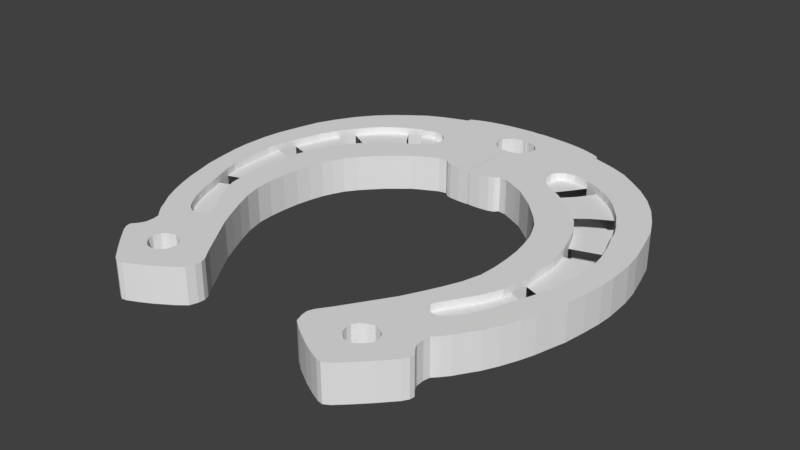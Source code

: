 # Source: Horseshoe_Brian.blend  (saved by Blender 2.79.0; exported with 4.5.12 LTS)
import bpy
from mathutils import Matrix  # noqa: F401  (used for matrix-valued properties, if any)

bpy.ops.wm.read_factory_settings(use_empty=True)
scene = bpy.context.scene
scene.name = 'Scene'

# ---- collections
col_collection_1 = bpy.data.collections.new('Collection 1'); scene.collection.children.link(col_collection_1)

# ---- world
world_world = bpy.data.worlds.new('World'); scene.world = world_world
world_world.color = (0.05088, 0.05088, 0.05088)
world_world.use_sun_shadow = False
world_world.sun_shadow_jitter_overblur = 0.0
world_world.cycles.sampling_method = 'MANUAL'

# ---- meshes
me_plane = bpy.data.meshes.new('Plane')
me_plane.from_pydata([(0.3678, -0.6874, 0.2131), (0.3853, -0.6778, 0.2131), (0.4205, -0.6447, 0.2131), (0.4569, -0.6083, 0.2131), (0.4997, -0.5623, 0.2131), (0.5114, -0.5442, 0.2131), (0.5136, -0.5292, 0.2131), (0.4986, -0.5099, 0.2131), (0.49, -0.4928, 0.2131), (0.489, -0.4672, 0.2131), (0.4932, -0.4469, 0.2131), (0.5114, -0.4276, 0.2131), (0.5285, -0.4073, 0.2131), (0.5435, -0.3838, 0.2131), (0.5691, -0.3464, 0.2131), (0.5927, -0.3015, 0.2131), (0.6151, -0.2502, 0.2131), (0.6312, -0.2063, 0.2131), (0.6461, -0.1539, 0.2131), (0.659, -0.1101, 0.2131), (0.6707, -0.04382, 0.2131), (0.6793, 0.01818, 0.2131), (0.6825, 0.07057, 0.2131), (0.6793, 0.154, 0.2131), (0.6707, 0.2128, 0.2131), (0.6525, 0.2844, 0.2131), (0.6333, 0.3539, 0.2131), (0.6044, 0.4148, 0.2131), (0.5691, 0.4747, 0.2131), (0.5275, 0.5281, 0.2131), (0.4804, 0.5741, 0.2131), (0.4334, 0.6105, 0.2131), (0.3853, 0.6447, 0.2131), (0.3329, 0.6693, 0.2131), (0.2923, 0.6842, 0.2131), (0.2506, 0.6981, 0.2131), (0.2495, 0.711, 0.2131), (0.2238, 0.7227, 0.2131), (0.1843, 0.7355, 0.2131), (0.1436, 0.7441, 0.2131), (0.1052, 0.7494, 0.2131), (0.0656, 0.7527, 0.2131), (0.02391, 0.7559, 0.2131), (0.01158, 0.3667, 0.2131), (0.04026, 0.3667, 0.2131), (0.0732, 0.3699, 0.2131), (0.08914, 0.3752, 0.2131), (0.103, 0.3879, 0.2131), (0.1285, 0.3837, 0.2131), (0.1497, 0.373, 0.2131), (0.1795, 0.3582, 0.2131), (0.2071, 0.3433, 0.2131), (0.2379, 0.3178, 0.2131), (0.273, 0.2891, 0.2131), (0.2995, 0.2615, 0.2131), (0.3335, 0.2243, 0.2131), (0.3601, 0.1882, 0.2131), (0.376, 0.1552, 0.2131), (0.3898, 0.1212, 0.2131), (0.4015, 0.07553, 0.2131), (0.41, 0.02772, 0.2131), (0.4143, -0.0254, 0.2131), (0.4153, -0.08172, 0.2131), (0.4111, -0.1359, 0.2131), (0.3951, -0.1922, 0.2131), (0.3728, -0.2443, 0.2131), (0.3463, -0.2985, 0.2131), (0.3186, -0.3516, 0.2131), (0.2931, -0.3909, 0.2131), (0.257, -0.4462, 0.2131), (0.2273, -0.4919, 0.2131), (0.1996, -0.5301, 0.2131), (0.1922, -0.5492, 0.2131), (0.1943, -0.5694, 0.2131), (0.2028, -0.5949, 0.2131), (0.2326, -0.6183, 0.2131), (0.2846, -0.6512, 0.2131), (0.3208, -0.6704, 0.2131), (0.3516, -0.6842, 0.2131), (0.1115, 0.3943, 0.2131), (0.1168, 0.4028, 0.2131), (0.1072, 0.4209, 0.2131), (0.09552, 0.4453, 0.2131), (0.09445, 0.4687, 0.2131), (0.103, 0.4931, 0.2131), (0.1157, 0.525, 0.2131), (0.1391, 0.5547, 0.2131), (0.1593, 0.5813, 0.2131), (0.1848, 0.6036, 0.2131), (0.2124, 0.6142, 0.2131), (0.2411, 0.6227, 0.2131), (0.2528, 0.6334, 0.2131), (0.256, 0.6599, 0.2131), (0.343, -0.5829, 0.2131), (0.3722, -0.5824, 0.2131), (0.3871, -0.5718, 0.2131), (0.4051, -0.5537, 0.2131), (0.4083, -0.5356, 0.2131), (0.4009, -0.5112, 0.2131), (0.3849, -0.4995, 0.2131), (0.3626, -0.4921, 0.2131), (0.3414, -0.4985, 0.2131), (0.3254, -0.508, 0.2131), (0.3138, -0.525, 0.2131), (0.3138, -0.541, 0.2131), (0.3201, -0.5622, 0.2131), (0.01146, 0.6724, 0.2131), (0.04334, 0.6624, 0.2131), (0.06565, 0.639, 0.2131), (0.06672, 0.6209, 0.2131), (0.06034, 0.5912, 0.2131), (0.04334, 0.5763, 0.2131), (0.01571, 0.5678, 0.2131), (0.2181, 0.5242, 0.2131), (0.2415, 0.5423, 0.2131), (0.2713, 0.5455, 0.2131), (0.3217, 0.535, 0.2131), (0.3648, 0.5157, 0.2131), (0.403, 0.4924, 0.2131), (0.4349, 0.4679, 0.2131), (0.4636, 0.4392, 0.2131), (0.497, 0.3973, 0.2132), (0.5124, 0.3765, 0.2131), (0.5273, 0.3489, 0.2131), (0.5411, 0.3266, 0.2131), (0.5592, 0.2852, 0.2131), (0.5666, 0.2565, 0.2131), (0.5858, 0.2012, 0.2131), (0.6012, 0.1416, 0.2131), (0.607, 0.09709, 0.2131), (0.6049, 0.04715, 0.2131), (0.6017, -0.01978, 0.2131), (0.5974, -0.05804, 0.2131), (0.5847, -0.09947, 0.2131), (0.5666, -0.1505, 0.2131), (0.5496, -0.1919, 0.2131), (0.5369, -0.2302, 0.2131), (0.5178, -0.2748, 0.2131), (0.5018, -0.3024, 0.2131), (0.488, -0.3247, 0.2131), (0.4699, -0.347, 0.2131), (0.4487, -0.3619, 0.2131), (0.4328, -0.3619, 0.2131), (0.4136, -0.3566, 0.2131), (0.403, -0.3502, 0.2131), (0.4019, -0.33, 0.2131), (0.4168, -0.3035, 0.2131), (0.4381, -0.2695, 0.2131), (0.4551, -0.244, 0.2131), (0.4721, -0.2153, 0.2131), (0.4986, -0.1579, 0.2131), (0.5029, -0.1271, 0.2131), (0.5135, -0.07504, 0.2131), (0.5124, -0.0336, 0.2131), (0.5135, 0.0174, 0.2131), (0.5114, 0.05565, 0.2131), (0.5061, 0.08859, 0.2131), (0.4997, 0.1205, 0.2131), (0.4848, 0.1693, 0.2131), (0.4699, 0.2097, 0.2131), (0.454, 0.2437, 0.2131), (0.4349, 0.2756, 0.2131), (0.4296, 0.283, 0.2131), (0.4067, 0.3107, 0.2131), (0.3754, 0.3415, 0.2131), (0.3478, 0.3638, 0.2131), (0.3063, 0.3946, 0.2131), (0.2798, 0.4116, 0.2131), (0.2468, 0.4318, 0.2131), (0.2245, 0.453, 0.2131), (0.2107, 0.4775, 0.2131), (0.2107, 0.5062, 0.2131), (0.3903, 0.3266, 0.2131), (0.0003082, 0.754, 0.2131), (0.002387, 0.6724, 0.2131), (0.00119, 0.5669, 0.2131), (0.002499, 0.3667, 0.2131), (0.3678, -0.6874, 0.3292), (0.3853, -0.6778, 0.3292), (0.4205, -0.6447, 0.3292), (0.4569, -0.6083, 0.3292), (0.4997, -0.5623, 0.3292), (0.5114, -0.5442, 0.3292), (0.5136, -0.5292, 0.3292), (0.4986, -0.5099, 0.3292), (0.49, -0.4928, 0.3292), (0.489, -0.4672, 0.3292), (0.4932, -0.4469, 0.3292), (0.5114, -0.4276, 0.3292), (0.5285, -0.4073, 0.3292), (0.5435, -0.3838, 0.3292), (0.5691, -0.3464, 0.3292), (0.5927, -0.3015, 0.3292), (0.6151, -0.2502, 0.3292), (0.6312, -0.2063, 0.3292), (0.6461, -0.1539, 0.3292), (0.659, -0.1101, 0.3292), (0.6707, -0.04382, 0.3292), (0.6793, 0.01818, 0.3292), (0.6825, 0.07057, 0.3292), (0.6793, 0.154, 0.3292), (0.6707, 0.2128, 0.3292), (0.6525, 0.2844, 0.3292), (0.6333, 0.3539, 0.3292), (0.6044, 0.4148, 0.3292), (0.5691, 0.4747, 0.3292), (0.5275, 0.5281, 0.3292), (0.4804, 0.5741, 0.3292), (0.4334, 0.6105, 0.3292), (0.3853, 0.6447, 0.3292), (0.3329, 0.6693, 0.3292), (0.2923, 0.6842, 0.3292), (0.2506, 0.6981, 0.3292), (0.2495, 0.711, 0.3292), (0.2238, 0.7227, 0.3292), (0.1843, 0.7355, 0.3292), (0.1436, 0.7441, 0.3292), (0.1052, 0.7494, 0.3292), (0.0656, 0.7527, 0.3292), (0.02391, 0.7559, 0.3292), (0.01158, 0.3667, 0.3292), (0.04027, 0.3667, 0.3292), (0.0732, 0.3699, 0.3292), (0.08914, 0.3752, 0.3292), (0.103, 0.3879, 0.3292), (0.1285, 0.3837, 0.3292), (0.1497, 0.373, 0.3292), (0.1795, 0.3582, 0.3292), (0.2071, 0.3433, 0.3292), (0.2379, 0.3178, 0.3292), (0.273, 0.2891, 0.3292), (0.2995, 0.2615, 0.3292), (0.3335, 0.2243, 0.3292), (0.3601, 0.1882, 0.3292), (0.376, 0.1552, 0.3292), (0.3898, 0.1212, 0.3292), (0.4015, 0.07553, 0.3292), (0.41, 0.02772, 0.3292), (0.4143, -0.02541, 0.3292), (0.4153, -0.08172, 0.3292), (0.4111, -0.1359, 0.3292), (0.3951, -0.1922, 0.3292), (0.3728, -0.2443, 0.3292), (0.3463, -0.2985, 0.3292), (0.3186, -0.3516, 0.3292), (0.2931, -0.3909, 0.3292), (0.257, -0.4462, 0.3292), (0.2273, -0.4919, 0.3292), (0.1996, -0.5301, 0.3292), (0.1922, -0.5492, 0.3292), (0.1943, -0.5694, 0.3292), (0.2028, -0.5949, 0.3292), (0.2326, -0.6183, 0.3292), (0.2846, -0.6512, 0.3292), (0.3208, -0.6704, 0.3292), (0.3516, -0.6842, 0.3292), (0.1115, 0.3943, 0.3292), (0.1168, 0.4028, 0.3292), (0.1072, 0.4209, 0.3292), (0.09552, 0.4453, 0.3292), (0.09445, 0.4687, 0.3292), (0.103, 0.4931, 0.3292), (0.1157, 0.525, 0.3292), (0.1391, 0.5547, 0.3292), (0.1593, 0.5813, 0.3292), (0.1848, 0.6036, 0.3292), (0.2124, 0.6142, 0.3292), (0.2411, 0.6227, 0.3292), (0.2528, 0.6334, 0.3292), (0.256, 0.6599, 0.3292), (0.343, -0.5829, 0.3292), (0.3722, -0.5824, 0.3292), (0.3871, -0.5718, 0.3292), (0.4051, -0.5537, 0.3292), (0.4083, -0.5356, 0.3292), (0.4009, -0.5112, 0.3292), (0.3849, -0.4995, 0.3292), (0.3626, -0.4921, 0.3292), (0.3414, -0.4985, 0.3292), (0.3254, -0.508, 0.3292), (0.3138, -0.525, 0.3292), (0.3138, -0.541, 0.3292), (0.3201, -0.5622, 0.3292), (0.01146, 0.6724, 0.3292), (0.04334, 0.6624, 0.3292), (0.06565, 0.639, 0.3292), (0.06672, 0.6209, 0.3292), (0.06034, 0.5912, 0.3292), (0.04334, 0.5763, 0.3292), (0.01571, 0.5678, 0.3292), (0.2181, 0.5242, 0.3292), (0.2415, 0.5423, 0.3292), (0.2713, 0.5455, 0.3292), (0.3217, 0.535, 0.3292), (0.3648, 0.5157, 0.3292), (0.403, 0.4924, 0.3292), (0.4349, 0.4679, 0.3292), (0.4636, 0.4392, 0.3292), (0.497, 0.3973, 0.3292), (0.5124, 0.3765, 0.3292), (0.5273, 0.3489, 0.3292), (0.5411, 0.3266, 0.3292), (0.5592, 0.2852, 0.3292), (0.5666, 0.2565, 0.3292), (0.5858, 0.2012, 0.3292), (0.6012, 0.1416, 0.3292), (0.607, 0.09709, 0.3292), (0.6049, 0.04715, 0.3292), (0.6017, -0.01979, 0.3292), (0.5974, -0.05804, 0.3292), (0.5847, -0.09947, 0.3292), (0.5666, -0.1505, 0.3292), (0.5496, -0.1919, 0.3292), (0.5369, -0.2302, 0.3292), (0.5178, -0.2748, 0.3292), (0.5018, -0.3024, 0.3292), (0.488, -0.3247, 0.3292), (0.4699, -0.347, 0.3292), (0.4487, -0.3619, 0.3292), (0.4328, -0.3619, 0.3292), (0.4136, -0.3566, 0.3292), (0.403, -0.3502, 0.3292), (0.4019, -0.33, 0.3292), (0.4168, -0.3035, 0.3292), (0.4381, -0.2695, 0.3292), (0.4551, -0.244, 0.3292), (0.4721, -0.2153, 0.3292), (0.4986, -0.1579, 0.3292), (0.5029, -0.1271, 0.3292), (0.5135, -0.07504, 0.3292), (0.5124, -0.0336, 0.3292), (0.5135, 0.0174, 0.3292), (0.5114, 0.05565, 0.3292), (0.5061, 0.08859, 0.3292), (0.4997, 0.1205, 0.3292), (0.4848, 0.1693, 0.3292), (0.4699, 0.2097, 0.3292), (0.454, 0.2437, 0.3292), (0.4349, 0.2756, 0.3292), (0.4296, 0.283, 0.3292), (0.4067, 0.3107, 0.3292), (0.3754, 0.3415, 0.3292), (0.3478, 0.3638, 0.3292), (0.3063, 0.3946, 0.3292), (0.2798, 0.4116, 0.3292), (0.2468, 0.4318, 0.3292), (0.2245, 0.453, 0.3292), (0.2107, 0.4775, 0.3292), (0.2107, 0.5062, 0.3292), (0.3903, 0.3266, 0.3292), (0.3903, 0.3266, 0.3044), (0.0003089, 0.754, 0.3292), (0.002387, 0.6724, 0.3292), (0.001191, 0.5669, 0.3292), (0.002499, 0.3667, 0.3292), (0.2181, 0.5242, 0.3044), (0.2415, 0.5423, 0.3044), (0.2713, 0.5455, 0.3044), (0.3217, 0.535, 0.3044), (0.3648, 0.5157, 0.3044), (0.403, 0.4924, 0.3044), (0.4349, 0.4679, 0.3044), (0.4636, 0.4392, 0.3044), (0.497, 0.3973, 0.3045), (0.5273, 0.3489, 0.3044), (0.5411, 0.3266, 0.3044), (0.5592, 0.2852, 0.3044), (0.5666, 0.2565, 0.3044), (0.5858, 0.2012, 0.3044), (0.6012, 0.1416, 0.3044), (0.607, 0.09709, 0.3044), (0.6049, 0.04715, 0.3044), (0.6017, -0.01979, 0.3044), (0.5974, -0.05804, 0.3044), (0.5847, -0.09947, 0.3044), (0.5666, -0.1505, 0.3044), (0.5496, -0.1919, 0.3044), (0.5369, -0.2302, 0.3044), (0.5178, -0.2748, 0.3044), (0.5018, -0.3024, 0.3044), (0.488, -0.3247, 0.3044), (0.4699, -0.347, 0.3044), (0.4487, -0.3619, 0.3044), (0.4328, -0.3619, 0.3044), (0.4136, -0.3566, 0.3044), (0.403, -0.3502, 0.3044), (0.4019, -0.33, 0.3044), (0.4168, -0.3035, 0.3044), (0.4381, -0.2695, 0.3044), (0.4551, -0.244, 0.3044), (0.4721, -0.2153, 0.3044), (0.4986, -0.1579, 0.3044), (0.5029, -0.1271, 0.3044), (0.5135, -0.07504, 0.3044), (0.5124, -0.0336, 0.3044), (0.5135, 0.0174, 0.3044), (0.5114, 0.05565, 0.3044), (0.5061, 0.08859, 0.3044), (0.4997, 0.1205, 0.3044), (0.4848, 0.1693, 0.3044), (0.4699, 0.2097, 0.3044), (0.454, 0.2437, 0.3044), (0.4349, 0.2756, 0.3044), (0.4296, 0.283, 0.3044), (0.3754, 0.3415, 0.3044), (0.3478, 0.3638, 0.3044), (0.3063, 0.3946, 0.3044), (0.2798, 0.4116, 0.3044), (0.2468, 0.4318, 0.3044), (0.2245, 0.453, 0.3044), (0.2107, 0.4775, 0.3044), (0.2107, 0.5062, 0.3044), (0.267, 0.4573, 0.3044), (0.284, 0.4796, 0.3044), (0.3021, 0.504, 0.3044), (0.311, 0.5183, 0.3044), (0.3053, 0.4382, 0.3044), (0.3308, 0.4658, 0.3044), (0.3456, 0.487, 0.3044), (0.4657, 0.3808, 0.3044), (0.4147, 0.3468, 0.3044), (0.437, 0.3638, 0.3044), (0.5008, 0.3277, 0.3044), (0.4551, 0.3, 0.3044), (0.4806, 0.3138, 0.3044), (0.5464, 0.1885, 0.3044), (0.5156, 0.1789, 0.3044), (0.5613, 0.1311, 0.3044), (0.5337, 0.1258, 0.3044), (0.539, -0.0846, 0.3044), (0.5294, -0.1377, 0.3044), (0.2181, 0.5242, 0.2341), (0.2415, 0.5423, 0.2341), (0.2713, 0.5455, 0.2341), (0.3648, 0.5157, 0.2341), (0.403, 0.4924, 0.2341), (0.4349, 0.4679, 0.2341), (0.4636, 0.4392, 0.2341), (0.497, 0.3973, 0.2341), (0.5273, 0.3489, 0.2341), (0.5411, 0.3266, 0.2341), (0.5592, 0.2852, 0.2341), (0.5666, 0.2565, 0.2341), (0.5858, 0.2012, 0.2341), (0.6012, 0.1416, 0.2341), (0.607, 0.09709, 0.2341), (0.6049, 0.04715, 0.2341), (0.6017, -0.01978, 0.2341), (0.5974, -0.05804, 0.2341), (0.5847, -0.09947, 0.2341), (0.5666, -0.1505, 0.2341), (0.5496, -0.1919, 0.2341), (0.5369, -0.2302, 0.2341), (0.5178, -0.2748, 0.2341), (0.5018, -0.3024, 0.2341), (0.488, -0.3247, 0.2341), (0.4699, -0.347, 0.2341), (0.4487, -0.3619, 0.2341), (0.4328, -0.3619, 0.2341), (0.4136, -0.3566, 0.2341), (0.403, -0.3502, 0.2341), (0.4019, -0.33, 0.2341), (0.4168, -0.3035, 0.2341), (0.4381, -0.2695, 0.2341), (0.4551, -0.244, 0.2341), (0.4721, -0.2153, 0.2341), (0.4986, -0.1579, 0.2341), (0.5029, -0.1271, 0.2341), (0.5135, -0.07504, 0.2341), (0.5124, -0.0336, 0.2341), (0.5135, 0.0174, 0.2341), (0.5114, 0.05565, 0.2341), (0.5061, 0.08859, 0.2341), (0.4997, 0.1205, 0.2341), (0.4848, 0.1693, 0.2341), (0.4699, 0.2097, 0.2341), (0.454, 0.2437, 0.2341), (0.4349, 0.2756, 0.2341), (0.4296, 0.283, 0.2341), (0.3754, 0.3415, 0.2341), (0.3478, 0.3638, 0.2341), (0.3063, 0.3946, 0.2341), (0.2798, 0.4116, 0.2341), (0.2468, 0.4318, 0.2341), (0.2245, 0.453, 0.2341), (0.2107, 0.4775, 0.2341), (0.2107, 0.5062, 0.2341), (0.3903, 0.3266, 0.2341), (0.5008, 0.3277, 0.2341), (0.4551, 0.3, 0.2341), (0.4806, 0.3138, 0.2341), (0.5464, 0.1885, 0.2341), (0.5156, 0.1789, 0.2341), (0.5613, 0.1311, 0.2341), (0.5337, 0.1258, 0.2341), (0.539, -0.0846, 0.2341), (0.5294, -0.1377, 0.2341), (0.267, 0.4573, 0.2341), (0.284, 0.4796, 0.2341), (0.3021, 0.504, 0.2341), (0.311, 0.5183, 0.2341), (0.3053, 0.4382, 0.2341), (0.3308, 0.4658, 0.2341), (0.3456, 0.487, 0.2341), (0.4657, 0.3808, 0.2341), (0.4147, 0.3468, 0.2341), (0.437, 0.3638, 0.2341), (0.3217, 0.535, 0.2341)], [], [(92, 34, 35), (33, 34, 91), (32, 33, 116), (2, 95, 94), (113, 88, 87), (48, 79, 47), (17, 134, 135), (141, 11, 140), (145, 66, 67), (91, 115, 116), (115, 90, 114), (167, 52, 166), (86, 113, 87), (13, 139, 140), (114, 88, 113), (163, 172, 55), (90, 115, 91), (116, 117, 32), (28, 121, 27), (114, 90, 89), (98, 97, 8), (166, 53, 165), (84, 170, 85), (83, 170, 84), (118, 119, 30), (128, 24, 127), (146, 65, 66), (78, 94, 93), (117, 118, 31), (16, 135, 136), (57, 159, 56), (120, 121, 28), (167, 168, 51), (73, 75, 104), (68, 100, 144), (49, 50, 169), (80, 49, 169), (3, 96, 95), (31, 118, 30), (48, 80, 79), (32, 117, 31), (51, 168, 50), (122, 123, 27), (169, 50, 168), (164, 165, 54), (70, 103, 69), (116, 33, 91), (122, 27, 121), (51, 52, 167), (172, 164, 54), (49, 80, 48), (124, 125, 26), (58, 158, 57), (162, 163, 55), (27, 124, 26), (126, 25, 125), (24, 25, 127), (161, 162, 55), (160, 161, 56), (113, 86, 171), (144, 100, 143), (159, 160, 56), (26, 125, 25), (23, 24, 128), (158, 159, 57), (56, 161, 55), (98, 9, 99), (157, 158, 58), (129, 23, 128), (22, 23, 129), (59, 157, 58), (59, 156, 157), (130, 22, 129), (59, 155, 156), (60, 155, 59), (130, 21, 22), (60, 154, 155), (131, 21, 130), (61, 154, 60), (131, 20, 21), (61, 153, 154), (132, 20, 131), (62, 153, 61), (62, 152, 153), (132, 19, 20), (133, 19, 132), (62, 151, 152), (63, 151, 62), (19, 133, 18), (114, 89, 88), (63, 150, 151), (150, 63, 149), (18, 134, 17), (18, 133, 134), (94, 1, 2), (17, 135, 16), (149, 64, 148), (149, 63, 64), (29, 120, 28), (16, 136, 15), (65, 147, 148), (147, 65, 146), (99, 143, 100), (148, 64, 65), (15, 137, 14), (146, 66, 145), (70, 104, 103), (139, 14, 138), (1, 94, 78), (14, 139, 13), (67, 144, 145), (82, 81, 170), (13, 140, 12), (55, 172, 54), (69, 103, 102), (142, 143, 99), (15, 136, 137), (4, 97, 96), (104, 75, 105), (10, 142, 99), (11, 141, 10), (52, 53, 166), (100, 68, 101), (9, 10, 99), (171, 86, 85), (8, 9, 98), (8, 97, 7), (101, 69, 102), (7, 5, 6), (14, 137, 138), (54, 165, 53), (81, 80, 170), (75, 73, 74), (142, 10, 141), (85, 170, 171), (71, 104, 70), (5, 7, 4), (104, 71, 73), (82, 170, 83), (91, 34, 92), (4, 7, 97), (73, 71, 72), (4, 96, 3), (105, 76, 93), (140, 11, 12), (30, 119, 29), (3, 95, 2), (127, 25, 126), (68, 144, 67), (123, 124, 27), (119, 120, 29), (75, 76, 105), (101, 68, 69), (76, 77, 93), (77, 78, 93), (78, 0, 1), (170, 80, 169), (138, 137, 453, 454), (43, 44, 45, 46, 47, 79, 80, 81, 82, 83, 84, 85, 86, 110, 111, 112, 175, 176), (35, 36, 37, 38, 39, 40, 107, 108, 109, 110, 86, 87, 88, 89, 90, 91, 92), (41, 42, 173, 174, 106, 107, 40), (165, 164, 479, 480), (137, 136, 452, 453), (269, 212, 211), (210, 268, 211), (209, 293, 210), (179, 271, 272), (290, 264, 265), (225, 224, 256), (194, 312, 311), (318, 317, 188), (322, 244, 243), (268, 293, 292), (292, 291, 267), (344, 343, 229), (263, 264, 290), (190, 317, 316), (291, 290, 265), (340, 232, 349), (267, 268, 292), (293, 209, 294), (205, 204, 298), (291, 266, 267), (275, 185, 274), (343, 342, 230), (261, 262, 347), (260, 261, 347), (295, 207, 296), (305, 304, 201), (323, 243, 242), (255, 270, 271), (294, 208, 295), (193, 313, 312), (234, 233, 336), (297, 205, 298), (344, 228, 345), (250, 281, 252), (245, 321, 277), (226, 346, 227), (257, 346, 226), (180, 272, 273), (208, 207, 295), (225, 256, 257), (209, 208, 294), (228, 227, 345), (299, 204, 300), (346, 345, 227), (341, 231, 342), (247, 246, 280), (293, 268, 210), (299, 298, 204), (228, 344, 229), (349, 231, 341), (226, 225, 257), (301, 203, 302), (235, 234, 335), (339, 232, 340), (204, 203, 301), (303, 302, 202), (201, 304, 202), (338, 232, 339), (337, 233, 338), (290, 348, 263), (321, 320, 277), (336, 233, 337), (203, 202, 302), (200, 305, 201), (335, 234, 336), (233, 232, 338), (275, 276, 186), (334, 235, 335), (306, 305, 200), (199, 306, 200), (236, 235, 334), (236, 334, 333), (307, 306, 199), (236, 333, 332), (237, 236, 332), (307, 199, 198), (237, 332, 331), (308, 307, 198), (238, 237, 331), (308, 198, 197), (238, 331, 330), (309, 308, 197), (239, 238, 330), (239, 330, 329), (309, 197, 196), (310, 309, 196), (239, 329, 328), (240, 239, 328), (196, 195, 310), (291, 265, 266), (240, 328, 327), (327, 326, 240), (195, 194, 311), (195, 311, 310), (271, 179, 178), (194, 193, 312), (326, 325, 241), (326, 241, 240), (206, 205, 297), (193, 192, 313), (242, 325, 324), (324, 323, 242), (276, 277, 320), (325, 242, 241), (192, 191, 314), (323, 322, 243), (247, 280, 281), (316, 315, 191), (178, 255, 271), (191, 190, 316), (244, 322, 321), (259, 347, 258), (190, 189, 317), (232, 231, 349), (246, 279, 280), (319, 276, 320), (192, 314, 313), (181, 273, 274), (281, 282, 252), (187, 276, 319), (188, 187, 318), (229, 343, 230), (277, 278, 245), (186, 276, 187), (348, 262, 263), (185, 275, 186), (185, 184, 274), (278, 279, 246), (184, 183, 182), (191, 315, 314), (231, 230, 342), (258, 347, 257), (252, 251, 250), (319, 318, 187), (262, 348, 347), (248, 247, 281), (182, 181, 184), (281, 250, 248), (259, 260, 347), (268, 269, 211), (181, 274, 184), (250, 249, 248), (181, 180, 273), (282, 270, 253), (317, 189, 188), (207, 206, 296), (180, 179, 272), (304, 303, 202), (245, 244, 321), (300, 204, 301), (296, 206, 297), (252, 282, 253), (278, 246, 245), (253, 270, 254), (254, 270, 255), (255, 178, 177), (347, 346, 257), (314, 315, 379, 378), (220, 354, 353, 289, 288, 287, 263, 262, 261, 260, 259, 258, 257, 256, 224, 223, 222, 221), (212, 269, 268, 267, 266, 265, 264, 263, 287, 286, 285, 284, 217, 216, 215, 214, 213), (218, 217, 284, 283, 352, 351, 219), (341, 342, 405, 404), (313, 314, 378, 377), (99, 100, 277, 276), (43, 176, 354, 220), (50, 49, 226, 227), (100, 101, 278, 277), (51, 50, 227, 228), (101, 102, 279, 278), (52, 51, 228, 229), (102, 103, 280, 279), (53, 52, 229, 230), (1, 0, 177, 178), (103, 104, 281, 280), (54, 53, 230, 231), (2, 1, 178, 179), (104, 105, 282, 281), (55, 54, 231, 232), (158, 157, 398, 399), (3, 2, 179, 180), (176, 175, 353, 354), (105, 93, 270, 282), (56, 55, 232, 233), (4, 3, 180, 181), (107, 106, 283, 284), (57, 56, 233, 234), (5, 4, 181, 182), (174, 173, 351, 352), (108, 107, 284, 285), (58, 57, 234, 235), (6, 5, 182, 183), (109, 108, 285, 286), (59, 58, 235, 236), (7, 6, 183, 184), (110, 109, 286, 287), (60, 59, 236, 237), (163, 162, 403, 340), (8, 7, 184, 185), (111, 110, 287, 288), (61, 60, 237, 238), (9, 8, 185, 186), (112, 111, 288, 289), (62, 61, 238, 239), (10, 9, 186, 187), (63, 62, 239, 240), (11, 10, 187, 188), (64, 63, 240, 241), (168, 167, 407, 408), (12, 11, 188, 189), (65, 64, 241, 242), (13, 12, 189, 190), (66, 65, 242, 243), (14, 13, 190, 191), (67, 66, 243, 244), (15, 14, 191, 192), (68, 67, 244, 245), (16, 15, 192, 193), (69, 68, 245, 246), (17, 16, 193, 194), (70, 69, 246, 247), (18, 17, 194, 195), (122, 121, 363, 299), (71, 70, 247, 248), (19, 18, 195, 196), (123, 122, 299, 364), (72, 71, 248, 249), (20, 19, 196, 197), (73, 72, 249, 250), (21, 20, 197, 198), (74, 73, 250, 251), (22, 21, 198, 199), (75, 74, 251, 252), (23, 22, 199, 200), (76, 75, 252, 253), (24, 23, 200, 201), (128, 127, 368, 369), (77, 76, 253, 254), (25, 24, 201, 202), (78, 77, 254, 255), (26, 25, 202, 203), (0, 78, 255, 177), (172, 163, 340, 350), (27, 26, 203, 204), (28, 27, 204, 205), (29, 28, 205, 206), (30, 29, 206, 207), (134, 133, 310, 311), (31, 30, 207, 208), (32, 31, 208, 209), (33, 32, 209, 210), (34, 33, 210, 211), (35, 34, 211, 212), (36, 35, 212, 213), (37, 36, 213, 214), (38, 37, 214, 215), (39, 38, 215, 216), (40, 39, 216, 217), (41, 40, 217, 218), (93, 94, 271, 270), (42, 41, 218, 219), (44, 43, 220, 221), (94, 95, 272, 271), (350, 340, 349), (45, 44, 221, 222), (95, 96, 273, 272), (46, 45, 222, 223), (96, 97, 274, 273), (173, 42, 219, 351), (47, 46, 223, 224), (97, 98, 275, 274), (106, 174, 352, 283), (48, 47, 224, 225), (98, 99, 276, 275), (175, 112, 289, 353), (49, 48, 225, 226), (152, 151, 392, 393), (359, 360, 361, 362, 363, 419, 421, 420, 350, 404, 405, 406, 407, 416, 417, 418), (356, 357, 358, 415, 414, 413, 412, 408, 409, 410, 411, 355), (364, 365, 366, 367, 368, 425, 426, 399, 400, 401, 402, 403, 423, 424, 422), (370, 371, 372, 373, 374, 429, 393, 394, 395, 396, 397, 398, 428, 427, 369), (375, 376, 377, 378, 379, 380, 381, 382, 383, 384, 385, 386, 387, 388, 389, 390, 391, 392, 430), (342, 343, 406, 405), (315, 316, 380, 379), (343, 344, 407, 406), (316, 317, 381, 380), (290, 291, 356, 355), (317, 318, 382, 381), (291, 292, 357, 356), (345, 346, 409, 408), (318, 319, 383, 382), (292, 293, 358, 357), (346, 347, 410, 409), (319, 320, 384, 383), (347, 348, 411, 410), (320, 321, 385, 384), (294, 295, 360, 359), (348, 290, 355, 411), (321, 322, 386, 385), (295, 296, 361, 360), (322, 323, 387, 386), (296, 297, 362, 361), (323, 324, 388, 387), (297, 298, 363, 362), (324, 325, 389, 388), (325, 326, 390, 389), (326, 327, 391, 390), (300, 301, 365, 364), (327, 328, 392, 391), (301, 302, 366, 365), (302, 303, 367, 366), (329, 330, 394, 393), (303, 304, 368, 367), (349, 341, 404, 350), (330, 331, 395, 394), (331, 332, 396, 395), (305, 306, 370, 369), (332, 333, 397, 396), (306, 307, 371, 370), (333, 334, 398, 397), (307, 308, 372, 371), (308, 309, 373, 372), (335, 336, 400, 399), (309, 310, 374, 373), (336, 337, 401, 400), (337, 338, 402, 401), (311, 312, 376, 375), (338, 339, 403, 402), (312, 313, 377, 376), (345, 407, 344), (359, 293, 294), (408, 407, 345), (359, 358, 293), (340, 403, 339), (299, 363, 298), (364, 299, 300), (305, 368, 304), (369, 368, 305), (335, 398, 334), (399, 398, 335), (329, 392, 328), (393, 392, 329), (439, 488, 490, 489, 478, 477, 476, 475, 474, 492, 491, 443, 442, 441, 440), (445, 444, 493, 494, 473, 472, 471, 470, 469, 468, 495, 449, 448, 447, 446), (450, 496, 467, 466, 465, 464, 463, 462, 461, 460, 459, 458, 457, 456, 455, 454, 453, 452, 451), (166, 165, 480, 481), (139, 138, 454, 455), (167, 166, 481, 482), (140, 139, 455, 456), (114, 113, 431, 432), (141, 140, 456, 457), (115, 114, 432, 433), (169, 168, 483, 484), (142, 141, 457, 458), (116, 115, 433, 507), (170, 169, 484, 485), (143, 142, 458, 459), (171, 170, 485, 486), (144, 143, 459, 460), (118, 117, 434, 435), (113, 171, 486, 431), (145, 144, 460, 461), (119, 118, 435, 436), (146, 145, 461, 462), (120, 119, 436, 437), (147, 146, 462, 463), (121, 120, 437, 438), (148, 147, 463, 464), (149, 148, 464, 465), (150, 149, 465, 466), (124, 123, 439, 440), (151, 150, 466, 467), (125, 124, 440, 441), (126, 125, 441, 442), (153, 152, 468, 469), (127, 126, 442, 443), (164, 172, 487, 479), (154, 153, 469, 470), (155, 154, 470, 471), (129, 128, 444, 445), (156, 155, 471, 472), (130, 129, 445, 446), (157, 156, 472, 473), (131, 130, 446, 447), (132, 131, 447, 448), (159, 158, 474, 475), (133, 132, 448, 449), (160, 159, 475, 476), (161, 160, 476, 477), (135, 134, 450, 451), (162, 161, 477, 478), (136, 135, 451, 452), (117, 116, 434), (434, 503, 502, 501, 482, 481, 480, 479, 487, 505, 506, 504, 438, 437, 436, 435), (432, 431, 486, 485, 484, 483, 497, 498, 499, 500, 507, 433), (434, 116, 507), (507, 358, 359, 434)])
_uv = me_plane.uv_layers.new(name='UVMap')
_uv.uv.foreach_set('vector', [0.0, 0.0, 0.0, 0.0, 0.0, 0.0, 0.0, 0.0, 0.0, 0.0, 0.0, 0.0, 0.0, 0.0, 0.0, 0.0, 0.0, 0.0, 0.0, 0.0, 0.0, 0.0, 0.0, 0.0, 0.0, 0.0, 0.0, 0.0, 0.0, 0.0, 0.0, 0.0, 0.0, 0.0, 0.0, 0.0, 0.0, 0.0, 0.0, 0.0, 0.0, 0.0, 0.0, 0.0, 0.0, 0.0, 0.0, 0.0, 0.0, 0.0, 0.0, 0.0, 0.0, 0.0, 0.0, 0.0, 0.0, 0.0, 0.0, 0.0, 0.0, 0.0, 0.0, 0.0, 0.0, 0.0, 0.0, 0.0, 0.0, 0.0, 0.0, 0.0, 0.0, 0.0, 0.0, 0.0, 0.0, 0.0, 0.0, 0.0, 0.0, 0.0, 0.0, 0.0, 0.0, 0.0, 0.0, 0.0, 0.0, 0.0, 0.0, 0.0, 0.0, 0.0, 0.0, 0.0, 0.0, 0.0, 0.0, 0.0, 0.0, 0.0, 0.0, 0.0, 0.0, 0.0, 0.0, 0.0, 0.0, 0.0, 0.0, 0.0, 0.0, 0.0, 0.0, 0.0, 0.0, 0.0, 0.0, 0.0, 0.0, 0.0, 0.0, 0.0, 0.0, 0.0, 0.0, 0.0, 0.0, 0.0, 0.0, 0.0, 0.0, 0.0, 0.0, 0.0, 0.0, 0.0, 0.0, 0.0, 0.0, 0.0, 0.0, 0.0, 0.0, 0.0, 0.0, 0.0, 0.0, 0.0, 0.0, 0.0, 0.0, 0.0, 0.0, 0.0, 0.0, 0.0, 0.0, 0.0, 0.0, 0.0, 0.0, 0.0, 0.0, 0.0, 0.0, 0.0, 0.0, 0.0, 0.0, 0.0, 0.0, 0.0, 0.0, 0.0, 0.0, 0.0, 0.0, 0.0, 0.0, 0.0, 0.0, 0.0, 0.0, 0.0, 0.0, 0.0, 0.0, 0.0, 0.0, 0.0, 0.0, 0.0, 0.0, 0.0, 0.0, 0.0, 0.0, 0.0, 0.0, 0.0, 0.0, 0.0, 0.0, 0.0, 0.0, 0.0, 0.0, 0.0, 0.0, 0.0, 0.0, 0.0, 0.0, 0.0, 0.0, 0.0, 0.0, 0.0, 0.0, 0.0, 0.0, 0.0, 0.0, 0.0, 0.0, 0.0, 0.0, 0.0, 0.0, 0.0, 0.0, 0.0, 0.0, 0.0, 0.0, 0.0, 0.0, 0.0, 0.0, 0.0, 0.0, 0.0, 0.0, 0.0, 0.0, 0.0, 0.0, 0.0, 0.0, 0.0, 0.0, 0.0, 0.0, 0.0, 0.0, 0.0, 0.0, 0.0, 0.0, 0.0, 0.0, 0.0, 0.0, 0.0, 0.0, 0.0, 0.0, 0.0, 0.0, 0.0, 0.0, 0.0, 0.0, 0.0, 0.0, 0.0, 0.0, 0.0, 0.0, 0.0, 0.0, 0.0, 0.0, 0.0, 0.0, 0.0, 0.0, 0.0, 0.0, 0.0, 0.0, 0.0, 0.0, 0.0, 0.0, 0.0, 0.0, 0.0, 0.0, 0.0, 0.0, 0.0, 0.0, 0.0, 0.0, 0.0, 0.0, 0.0, 0.0, 0.0, 0.0, 0.0, 0.0, 0.0, 0.0, 0.0, 0.0, 0.0, 0.0, 0.0, 0.0, 0.0, 0.0, 0.0, 0.0, 0.0, 0.0, 0.0, 0.0, 0.0, 0.0, 0.0, 0.0, 0.0, 0.0, 0.0, 0.0, 0.0, 0.0, 0.0, 0.0, 0.0, 0.0, 0.0, 0.0, 0.0, 0.0, 0.0, 0.0, 0.0, 0.0, 0.0, 0.0, 0.0, 0.0, 0.0, 0.0, 0.0, 0.0, 0.0, 0.0, 0.0, 0.0, 0.0, 0.0, 0.0, 0.0, 0.0, 0.0, 0.0, 0.0, 0.0, 0.0, 0.0, 0.0, 0.0, 0.0, 0.0, 0.0, 0.0, 0.0, 0.0, 0.0, 0.0, 0.0, 0.0, 0.0, 0.0, 0.0, 0.0, 0.0, 0.0, 0.0, 0.0, 0.0, 0.0, 0.0, 0.0, 0.0, 0.0, 0.0, 0.0, 0.0, 0.0, 0.0, 0.0, 0.0, 0.0, 0.0, 0.0, 0.0, 0.0, 0.0, 0.0, 0.0, 0.0, 0.0, 0.0, 0.0, 0.0, 0.0, 0.0, 0.0, 0.0, 0.0, 0.0, 0.0, 0.0, 0.0, 0.0, 0.0, 0.0, 0.0, 0.0, 0.0, 0.0, 0.0, 0.0, 0.0, 0.0, 0.0, 0.0, 0.0, 0.0, 0.0, 0.0, 0.0, 0.0, 0.0, 0.0, 0.0, 0.0, 0.0, 0.0, 0.0, 0.0, 0.0, 0.0, 0.0, 0.0, 0.0, 0.0, 0.0, 0.0, 0.0, 0.0, 0.0, 0.0, 0.0, 0.0, 0.0, 0.0, 0.0, 0.0, 0.0, 0.0, 0.0, 0.0, 0.0, 0.0, 0.0, 0.0, 0.0, 0.0, 0.0, 0.0, 0.0, 0.0, 0.0, 0.0, 0.0, 0.0, 0.0, 0.0, 0.0, 0.0, 0.0, 0.0, 0.0, 0.0, 0.0, 0.0, 0.0, 0.0, 0.0, 0.0, 0.0, 0.0, 0.0, 0.0, 0.0, 0.0, 0.0, 0.0, 0.0, 0.0, 0.0, 0.0, 0.0, 0.0, 0.0, 0.0, 0.0, 0.0, 0.0, 0.0, 0.0, 0.0, 0.0, 0.0, 0.0, 0.0, 0.0, 0.0, 0.0, 0.0, 0.0, 0.0, 0.0, 0.0, 0.0, 0.0, 0.0, 0.0, 0.0, 0.0, 0.0, 0.0, 0.0, 0.0, 0.0, 0.0, 0.0, 0.0, 0.0, 0.0, 0.0, 0.0, 0.0, 0.0, 0.0, 0.0, 0.0, 0.0, 0.0, 0.0, 0.0, 0.0, 0.0, 0.0, 0.0, 0.0, 0.0, 0.0, 0.0, 0.0, 0.0, 0.0, 0.0, 0.0, 0.0, 0.0, 0.0, 0.0, 0.0, 0.0, 0.0, 0.0, 0.0, 0.0, 0.0, 0.0, 0.0, 0.0, 0.0, 0.0, 0.0, 0.0, 0.0, 0.0, 0.0, 0.0, 0.0, 0.0, 0.0, 0.0, 0.0, 0.0, 0.0, 0.0, 0.0, 0.0, 0.0, 0.0, 0.0, 0.0, 0.0, 0.0, 0.0, 0.0, 0.0, 0.0, 0.0, 0.0, 0.0, 0.0, 0.0, 0.0, 0.0, 0.0, 0.0, 0.0, 0.0, 0.0, 0.0, 0.0, 0.0, 0.0, 0.0, 0.0, 0.0, 0.0, 0.0, 0.0, 0.0, 0.0, 0.0, 0.0, 0.0, 0.0, 0.0, 0.0, 0.0, 0.0, 0.0, 0.0, 0.0, 0.0, 0.0, 0.0, 0.0, 0.0, 0.0, 0.0, 0.0, 0.0, 0.0, 0.0, 0.0, 0.0, 0.0, 0.0, 0.0, 0.0, 0.0, 0.0, 0.0, 0.0, 0.0, 0.0, 0.0, 0.0, 0.0, 0.0, 0.0, 0.0, 0.0, 0.0, 0.0, 0.0, 0.0, 0.0, 0.0, 0.0, 0.0, 0.0, 0.0, 0.0, 0.0, 0.0, 0.0, 0.0, 0.0, 0.0, 0.0, 0.0, 0.0, 0.0, 0.0, 0.0, 0.0, 0.0, 0.0, 0.0, 0.0, 0.0, 0.0, 0.0, 0.0, 0.0, 0.0, 0.0, 0.0, 0.0, 0.0, 0.0, 0.0, 0.0, 0.0, 0.0, 0.0, 0.0, 0.0, 0.0, 0.0, 0.0, 0.0, 0.0, 0.0, 0.0, 0.0, 0.0, 0.0, 0.0, 0.0, 0.0, 0.0, 0.0, 0.0, 0.0, 0.0, 0.0, 0.0, 0.0, 0.0, 0.0, 0.0, 0.0, 0.0, 0.0, 0.0, 0.0, 0.0, 0.0, 0.0, 0.0, 0.0, 0.0, 0.0, 0.0, 0.0, 0.0, 0.0, 0.0, 0.0, 0.0, 0.0, 0.0, 0.0, 0.0, 0.0, 0.0, 0.0, 0.0, 0.0, 0.0, 0.0, 0.0, 0.0, 0.0, 0.0, 0.0, 0.0, 0.0, 0.0, 0.0, 0.0, 0.0, 0.0, 0.0, 0.0, 0.0, 0.0, 0.0, 0.0, 0.0, 0.0, 0.0, 0.0, 0.0, 0.0, 0.0, 0.0, 0.0, 0.0, 0.0, 0.0, 0.0, 0.0, 0.0, 0.0, 0.0, 0.0, 0.0, 0.0, 0.0, 0.0, 0.0, 0.0, 0.0, 0.0, 0.0, 0.0, 0.0, 0.0, 0.0, 0.0, 0.0, 0.0, 0.0, 0.0, 0.0, 0.0, 0.0, 0.0, 0.0, 0.0, 0.0, 0.0, 0.0, 0.0, 0.0, 0.0, 0.0, 0.0, 0.0, 0.0, 0.0, 0.0, 0.0, 0.0, 0.0, 0.0, 0.0, 0.0, 0.0, 0.0, 0.0, 0.0, 0.0, 0.0, 0.0, 0.0, 0.0, 0.0, 0.0, 0.0, 0.0, 0.0, 0.0, 0.0, 0.0, 0.0, 0.0, 0.0, 0.0, 0.0, 0.0, 0.0, 0.0, 0.0, 0.0, 0.0, 0.0, 0.0, 0.0, 0.0, 0.0, 0.0, 0.0, 0.0, 0.0, 0.0, 0.0, 0.0, 0.0, 0.0, 0.0, 0.0, 0.0, 0.0, 0.0, 0.0, 0.0, 0.0, 0.0, 0.0, 0.0, 0.0, 0.0, 0.0, 0.0, 0.0, 0.0, 0.0, 0.0, 0.0, 0.0, 0.0, 0.0, 0.0, 0.0, 0.0, 0.0, 0.0, 0.0, 0.0, 0.0, 0.0, 0.0, 0.0, 0.0, 0.0, 0.0, 0.0, 0.0, 0.0, 0.0, 0.0, 0.0, 0.0, 0.0, 0.0, 0.0, 0.0, 0.0, 0.0, 0.0, 0.0, 0.0, 0.0, 0.0, 0.0, 0.0, 0.0, 0.0, 0.0, 0.0, 0.0, 0.0, 0.0, 0.0, 0.0, 0.0, 0.0, 0.0, 0.0, 0.0, 0.0, 0.0, 0.0, 0.0, 0.0, 0.0, 0.0, 0.0, 0.0, 0.0, 0.0, 0.0, 0.0, 0.0, 0.0, 0.0, 0.0, 0.0, 0.0, 0.0, 0.0, 0.0, 0.0, 0.0, 0.0, 0.0, 0.0, 0.0, 0.0, 0.0, 0.0, 0.0, 0.0, 0.0, 0.0, 0.0, 0.0, 0.0, 0.0, 0.0, 0.0, 0.0, 0.0, 0.0, 0.0, 0.0, 0.0, 0.0, 0.0, 0.0, 0.0, 0.0, 0.0, 0.0, 0.0, 0.0, 0.0, 0.0, 0.0, 0.0, 0.0, 0.0, 0.0, 0.0, 0.0, 0.0, 0.0, 0.0, 0.0, 0.0, 0.0, 0.0, 0.0, 0.0, 0.0, 0.0, 0.0, 0.0, 0.0, 0.0, 0.0, 0.0, 0.0, 0.0, 0.0, 0.0, 0.0, 0.0, 0.0, 0.0, 0.0, 0.0, 0.0, 0.0, 0.0, 0.0, 0.0, 0.0, 0.0, 0.0, 0.0, 0.0, 0.0, 0.0, 0.0, 0.0, 0.0, 0.0, 0.0, 0.0, 0.0, 0.0, 0.0, 0.0, 0.0, 0.0, 0.0, 0.0, 0.0, 0.0, 0.0, 0.0, 0.0, 0.0, 0.0, 0.0, 0.0, 0.0, 0.0, 0.0, 0.0, 0.0, 0.0, 0.0, 0.0, 0.0, 0.0, 0.0, 0.0, 0.0, 0.0, 0.0, 0.0, 0.0, 0.0, 0.0, 0.0, 0.0, 0.0, 0.0, 0.0, 0.0, 0.0, 0.0, 0.0, 0.0, 0.0, 0.0, 0.0, 0.0, 0.0, 0.0, 0.0, 0.0, 0.0, 0.0, 0.0, 0.0, 0.0, 0.0, 0.0, 0.0, 0.0, 0.0, 0.0, 0.0, 0.0, 0.0, 0.0, 0.0, 0.0, 0.0, 0.0, 0.0, 0.0, 0.0, 0.0, 0.0, 0.0, 0.0, 0.0, 0.0, 0.0, 0.0, 0.0, 0.0, 0.0, 0.0, 0.0, 0.0, 0.0, 0.0, 0.0, 0.0, 0.0, 0.0, 0.0, 0.0, 0.0, 0.0, 0.0, 0.0, 0.0, 0.0, 0.0, 0.0, 0.0, 0.0, 0.0, 0.0, 0.0, 0.0, 0.0, 0.0, 0.0, 0.0, 0.0, 0.0, 0.0, 0.0, 0.0, 0.0, 0.0, 0.0, 0.0, 0.0, 0.0, 0.0, 0.0, 0.0, 0.0, 0.0, 0.0, 0.0, 0.0, 0.0, 0.0, 0.0, 0.0, 0.0, 0.0, 0.0, 0.0, 0.0, 0.0, 0.0, 0.0, 0.0, 0.0, 0.0, 0.0, 0.0, 0.0, 0.0, 0.0, 0.0, 0.0, 0.0, 0.0, 0.0, 0.0, 0.0, 0.0, 0.0, 0.0, 0.0, 0.0, 0.0, 0.0, 0.0, 0.0, 0.0, 0.0, 0.0, 0.0, 0.0, 0.0, 0.0, 0.0, 0.0, 0.0, 0.0, 0.0, 0.0, 0.0, 0.0, 0.0, 0.0, 0.0, 0.0, 0.0, 0.0, 0.0, 0.0, 0.0, 0.0, 0.0, 0.0, 0.0, 0.0, 0.0, 0.0, 0.0, 0.0, 0.0, 0.0, 0.0, 0.0, 0.0, 0.0, 0.0, 0.0, 0.0, 0.0, 0.0, 0.0, 0.0, 0.0, 0.0, 0.0, 0.0, 0.0, 0.0, 0.0, 0.0, 0.0, 0.0, 0.0, 0.0, 0.0, 0.0, 0.0, 0.0, 0.0, 0.0, 0.0, 0.0, 0.0, 0.0, 0.0, 0.0, 0.0, 0.0, 0.0, 0.0, 0.0, 0.0, 0.0, 0.0, 0.0, 0.0, 0.0, 0.0, 0.0, 0.0, 0.0, 0.0, 0.0, 0.0, 0.0, 0.0, 0.0, 0.0, 0.0, 0.0, 0.0, 0.0, 0.0, 0.0, 0.0, 0.0, 0.0, 0.0, 0.0, 0.0, 0.0, 0.0, 0.0, 0.0, 0.0, 0.0, 0.0, 0.0, 0.0, 0.0, 0.0, 0.0, 0.0, 0.0, 0.0, 0.0, 0.0, 0.0, 0.0, 0.0, 0.0, 0.0, 0.0, 0.0, 0.0, 0.0, 0.0, 0.0, 0.0, 0.0, 0.0, 0.0, 0.0, 0.0, 0.0, 0.0, 0.0, 0.0, 0.0, 0.0, 0.0, 0.0, 0.0, 0.0, 0.0, 0.0, 0.0, 0.0, 0.0, 0.0, 0.0, 0.0, 0.0, 0.0, 0.0, 0.0, 0.0, 0.0, 0.0, 0.0, 0.0, 0.0, 0.0, 0.0, 0.0, 0.0, 0.0, 0.0, 0.0, 0.0, 0.0, 0.0, 0.0, 0.0, 0.0, 0.0, 0.0, 0.0, 0.0, 0.0, 0.0, 0.0, 0.0, 0.0, 0.0, 0.0, 0.0, 0.0, 0.0, 0.0, 0.0, 0.0, 0.0, 0.0, 0.0, 0.0, 0.0, 0.0, 0.0, 0.0, 0.0, 0.0, 0.0, 0.0, 0.0, 0.0, 0.0, 0.0, 0.0, 0.0, 0.0, 0.0, 0.0, 0.0, 0.0, 0.0, 0.0, 0.0, 0.0, 0.0, 0.0, 0.0, 0.0, 0.0, 0.0, 0.0, 0.0, 0.0, 0.0, 0.0, 0.0, 0.0, 0.0, 0.0, 0.0, 0.0, 0.0, 0.0, 0.0, 0.0, 0.0, 0.0, 0.0, 0.0, 0.0, 0.0, 0.0, 0.0, 0.0, 0.0, 0.0, 0.0, 0.0, 0.0, 0.0, 0.0, 0.0, 0.0, 0.0, 0.0, 0.0, 0.0, 0.0, 0.0, 0.0, 0.0, 0.0, 0.0, 0.0, 0.0, 0.0, 0.0, 0.0, 0.0, 0.0, 0.0, 0.0, 0.0, 0.0, 0.0, 0.0, 0.0, 0.0, 0.0, 0.0, 0.0, 0.0, 0.0, 0.0, 0.0, 0.0, 0.0, 0.0, 0.0, 0.0, 0.0, 0.0, 0.0, 0.0, 0.0, 0.0, 0.0, 0.0, 0.0, 0.0, 0.0, 0.0, 0.0, 0.0, 0.0, 0.0, 0.0, 0.0, 0.0, 0.0, 0.0, 0.0, 0.0, 0.0, 0.0, 0.0, 0.0, 0.0, 0.0, 0.0, 0.0, 0.0, 0.0, 0.0, 0.0, 0.0, 0.0, 0.0, 0.0, 0.0, 0.0, 0.0, 0.0, 0.0, 0.0, 0.0, 0.0, 0.0, 0.0, 0.0, 0.0, 0.0, 0.0, 0.0, 0.0, 0.0, 0.0, 0.0, 0.0, 0.0, 0.0, 0.0, 0.0, 0.0, 0.0, 0.0, 0.0, 0.0, 0.0, 0.0, 0.0, 0.0, 0.0, 0.0, 0.0, 0.0, 0.0, 0.0, 0.0, 0.0, 0.0, 0.0, 0.0, 0.0, 0.0, 0.0, 0.0, 0.0, 0.0, 0.0, 0.0, 0.0, 0.0, 0.0, 0.0, 0.0, 0.0, 0.0, 0.0, 0.0, 0.0, 0.0, 0.0, 0.0, 0.0, 0.0, 0.0, 0.0, 0.0, 0.0, 0.0, 0.0, 0.0, 0.0, 0.0, 0.0, 0.0, 0.0, 0.0, 0.0, 0.0, 0.0, 0.0, 0.0, 0.0, 0.0, 0.0, 0.0, 0.0, 0.0, 0.0, 0.0, 0.0, 0.0, 0.0, 0.0, 0.0, 0.0, 0.0, 0.0, 0.0, 0.0, 0.0, 0.0, 0.0, 0.0, 0.0, 0.0, 0.0, 0.0, 0.0, 0.0, 0.0, 0.0, 0.0, 0.0, 0.0, 0.0, 0.0, 0.0, 0.0, 0.0, 0.0, 0.0, 0.0, 0.0, 0.0, 0.0, 0.0, 0.0, 0.0, 0.0, 0.0, 0.0, 0.0, 0.0, 0.0, 0.0, 0.0, 0.0, 0.0, 0.0, 0.0, 0.0, 0.0, 0.0, 0.0, 0.0, 0.0, 0.0, 0.0, 0.0, 0.0, 0.0, 0.0, 0.0, 0.0, 0.0, 0.0, 0.0, 0.0, 0.0, 0.0, 0.0, 0.0, 0.0, 0.0, 0.0, 0.0, 0.0, 0.0, 0.0, 0.0, 0.0, 0.0, 0.0, 0.0, 0.0, 0.0, 0.0, 0.0, 0.0, 0.0, 0.0, 0.0, 0.0, 0.0, 0.0, 0.0, 0.0, 0.0, 0.0, 0.0, 0.0, 0.0, 0.0, 0.0, 0.0, 0.0, 0.0, 0.0, 0.0, 0.0, 0.0, 0.0, 0.0, 0.0, 0.0, 0.0, 0.0, 0.0, 0.0, 0.0, 0.0, 0.0, 0.0, 0.0, 0.0, 0.0, 0.0, 0.0, 0.0, 0.0, 0.0, 0.0, 0.0, 0.0, 0.0, 0.0, 0.0, 0.0, 0.0, 0.0, 0.0, 0.0, 0.0, 0.0, 0.0, 0.0, 0.0, 0.0, 0.0, 0.0, 0.0, 0.0, 0.0, 0.0, 0.0, 0.0, 0.0, 0.0, 0.0, 0.0, 0.0, 0.0, 0.0, 0.0, 0.0, 0.0, 0.0, 0.0, 0.0, 0.0, 0.0, 0.0, 0.0, 0.0, 0.0, 0.0, 0.0, 0.0, 0.0, 0.0, 0.0, 0.0, 0.0, 0.0, 0.0, 0.0, 0.0, 0.0, 0.0, 0.0, 0.0, 0.0, 0.0, 0.0, 0.0, 0.0, 0.0, 0.0, 0.0, 0.0, 0.0, 0.0, 0.0, 0.0, 0.0, 0.0, 0.0, 0.0, 0.0, 0.0, 0.0, 0.0, 0.0, 0.0, 0.0, 0.0, 0.0, 0.0, 0.0, 0.0, 0.0, 0.0, 0.0, 0.0, 0.0, 0.0, 0.0, 0.0, 0.0, 0.0, 0.0, 0.0, 0.0, 0.0, 0.0, 0.0, 0.0, 0.0, 0.0, 0.0, 0.0, 0.0, 0.0, 0.0, 0.0, 0.0, 0.0, 0.0, 0.0, 0.0, 0.0, 0.0, 0.0, 0.0, 0.0, 0.0, 0.0, 0.0, 0.0, 0.0, 0.0, 0.0, 0.0, 0.0, 0.0, 0.0, 0.0, 0.0, 0.0, 0.0, 0.0, 0.0, 0.0, 0.0, 0.0, 0.0, 0.0, 0.0, 0.0, 0.0, 0.0, 0.0, 0.0, 0.0, 0.0, 0.0, 0.0, 0.0, 0.0, 0.0, 0.0, 0.0, 0.0, 0.0, 0.0, 0.0, 0.0, 0.0, 0.0, 0.0, 0.0, 0.0, 0.0, 0.0, 0.0, 0.0, 0.0, 0.0, 0.0, 0.0, 0.0, 0.0, 0.0, 0.0, 0.0, 0.0, 0.0, 0.0, 0.0, 0.0, 0.0, 0.0, 0.0, 0.0, 0.0, 0.0, 0.0, 0.0, 0.0, 0.0, 0.0, 0.0, 0.0, 0.0, 0.0, 0.0, 0.0, 0.0, 0.0, 0.0, 0.0, 0.0, 0.0, 0.0, 0.0, 0.0, 0.0, 0.0, 0.0, 0.0, 0.0, 0.0, 0.0, 0.0, 0.0, 0.0, 0.0, 0.0, 0.0, 0.0, 0.0, 0.0, 0.0, 0.0, 0.0, 0.0, 0.0, 0.0, 0.0, 0.0, 0.0, 0.0, 0.0, 0.0, 0.0, 0.0, 0.0, 0.0, 0.0, 0.0, 0.0, 0.0, 0.0, 0.0, 0.0, 0.0, 0.0, 0.0, 0.0, 0.0, 0.0, 0.0, 0.0, 0.0, 0.0, 0.0, 0.0, 0.0, 0.0, 0.0, 0.0, 0.0, 0.0, 0.0, 0.0, 0.0, 0.0, 0.0, 0.0, 0.0, 0.0, 0.0, 0.0, 0.0, 0.0, 0.0, 0.0, 0.0, 0.0, 0.0, 0.0, 0.0, 0.0, 0.0, 0.0, 0.0, 0.0, 0.0, 0.0, 0.0, 0.0, 0.0, 0.0, 0.0, 0.0, 0.0, 0.0, 0.0, 0.0, 0.0, 0.0, 0.0, 0.0, 0.0, 0.0, 0.0, 0.0, 0.0, 0.0, 0.0, 0.0, 0.0, 0.0, 0.0, 0.0, 0.0, 0.0, 0.0, 0.0, 0.0, 0.0, 0.0, 0.0, 0.0, 0.0, 0.0, 0.0, 0.0, 0.0, 0.0, 0.0, 0.0, 0.0, 0.0, 0.0, 0.0, 0.0, 0.0, 0.0, 0.0, 0.0, 0.0, 0.0, 0.0, 0.0, 0.0, 0.0, 0.0, 0.0, 0.0, 0.0, 0.0, 0.0, 0.0, 0.0, 0.0, 0.0, 0.0, 0.0, 0.0, 0.0, 0.0, 0.0, 0.0, 0.0, 0.0, 0.0, 0.0, 0.0, 0.0, 0.0, 0.0, 0.0, 0.0, 0.0, 0.0, 0.0, 0.0, 0.0, 0.0, 0.0, 0.0, 0.0, 0.0, 0.0, 0.0, 0.0, 0.0, 0.0, 0.0, 0.0, 0.0, 0.0, 0.0, 0.0, 0.0, 0.0, 0.0, 0.0, 0.0, 0.0, 0.0, 0.0, 0.0, 0.0, 0.0, 0.0, 0.0, 0.0, 0.0, 0.0, 0.0, 0.0, 0.0, 0.0, 0.0, 0.0, 0.0, 0.0, 0.0, 0.0, 0.0, 0.0, 0.0, 0.0, 0.0, 0.0, 0.0, 0.0, 0.0, 0.0, 0.0, 0.0, 0.0, 0.0, 0.0, 0.0, 0.0, 0.0, 0.0, 0.0, 0.0, 0.0, 0.0, 0.0, 0.0, 0.0, 0.0, 0.0, 0.0, 0.0, 0.0, 0.0, 0.0, 0.0, 0.0, 0.0, 0.0, 0.0, 0.0, 0.0, 0.0, 0.0, 0.0, 0.0, 0.0, 0.0, 0.0, 0.0, 0.0, 0.0, 0.0, 0.0, 0.0, 0.0, 0.0, 0.0, 0.0, 0.0, 0.0, 0.0, 0.0, 0.0, 0.0, 0.0, 0.0, 0.0, 0.0, 0.0, 0.0, 0.0, 0.0, 0.0, 0.0, 0.0, 0.0, 0.0, 0.0, 0.0, 0.0, 0.0, 0.0, 0.0, 0.0, 0.0, 0.0, 0.0, 0.0, 0.0, 0.0, 0.0, 0.0, 0.0, 0.0, 0.0, 0.0, 0.0, 0.0, 0.0, 0.0, 0.0, 0.0, 0.0, 0.0, 0.0, 0.0, 0.0, 0.0, 0.0, 0.0, 0.0, 0.0, 0.0, 0.0, 0.0, 0.0, 0.0, 0.0, 0.0, 0.0, 0.0, 0.0, 0.0, 0.0, 0.0, 0.0, 0.0, 0.0, 0.0, 0.0, 0.0, 0.0, 0.0, 0.0, 0.0, 0.0, 0.0, 0.0, 0.0, 0.0, 0.0, 0.0, 0.0, 0.0, 0.0, 0.0, 0.0, 0.0, 0.0, 0.0, 0.0, 0.0, 0.0, 0.0, 0.0, 0.0, 0.0, 0.0, 0.0, 0.0, 0.0, 0.0, 0.0, 0.0, 0.0, 0.0, 0.0, 0.0, 0.0, 0.0, 0.0, 0.0, 0.0, 0.0, 0.0, 0.0, 0.0, 0.0, 0.0, 0.0, 0.0, 0.0, 0.0, 0.0, 0.0, 0.0, 0.0, 0.0, 0.0, 0.0, 0.0, 0.0, 0.0, 0.0, 0.0, 0.0, 0.0, 0.0, 0.0, 0.0, 0.0, 0.0, 0.0, 0.0, 0.0, 0.0, 0.0, 0.0, 0.0, 0.0, 0.0, 0.0, 0.0, 0.0, 0.0, 0.0, 0.0, 0.0, 0.0, 0.0, 0.0, 0.0, 0.0, 0.0, 0.0, 0.0, 0.0, 0.0, 0.0, 0.0, 0.0, 0.0, 0.0, 0.0, 0.0, 0.0, 0.0, 0.0, 0.0, 0.0, 0.0, 0.0, 0.0, 0.0, 0.0, 0.0, 0.0, 0.0, 0.0, 0.0, 0.0, 0.0, 0.0, 0.0, 0.0, 0.0, 0.0, 0.0, 0.0, 0.0, 0.0, 0.0, 0.0, 0.0, 0.0, 0.0, 0.0, 0.0, 0.0, 0.0, 0.0, 0.0, 0.0, 0.0, 0.0, 0.0, 0.0, 0.0, 0.0, 0.0, 0.0, 0.0, 0.0, 0.0, 0.0, 0.0, 0.0, 0.0, 0.0, 0.0, 0.0, 0.0, 0.0, 0.0, 0.0, 0.0, 0.0, 0.0, 0.0, 0.0, 0.0, 0.0, 0.0, 0.0, 0.0, 0.0, 0.0, 0.0, 0.0, 0.0, 0.0, 0.0, 0.0, 0.0, 0.0, 0.0, 0.0, 0.0, 0.0, 0.0, 0.0, 0.0, 0.0, 0.0, 0.0, 0.0, 0.0, 0.0, 0.0, 0.0, 0.0, 0.0, 0.0, 0.0, 0.0, 0.0, 0.0, 0.0, 0.0, 0.0, 0.0, 0.0, 0.0, 0.0, 0.0, 0.0, 0.0, 0.0, 0.0, 0.0, 0.0, 0.0, 0.0, 0.0, 0.0, 0.0, 0.0, 0.0, 0.0, 0.0, 0.0, 0.0, 0.0, 0.0, 0.0, 0.0, 0.0, 0.0, 0.0, 0.0, 0.0, 0.0, 0.0, 0.0, 0.0, 0.0, 0.0, 0.0, 0.0, 0.0, 0.0, 0.0, 0.0, 0.0, 0.0, 0.0, 0.0, 0.0, 0.0, 0.0, 0.0, 0.0, 0.0, 0.0, 0.0, 0.0, 0.0, 0.0, 0.0, 0.0, 0.0, 0.0, 0.0, 0.0, 0.0, 0.0, 0.0, 0.0, 0.0, 0.0, 0.0, 0.0, 0.0, 0.0, 0.0, 0.0, 0.0, 0.0, 0.0, 0.0, 0.0, 0.0, 0.0, 0.0, 0.0, 0.0, 0.0, 0.0, 0.0, 0.0, 0.0, 0.0, 0.0, 0.0, 0.0, 0.0, 0.0, 0.0, 0.0, 0.0, 0.0, 0.0, 0.0, 0.0, 0.0, 0.0, 0.0, 0.0, 0.0, 0.0, 0.0, 0.0, 0.0, 0.0, 0.0, 0.0, 0.0, 0.0, 0.0, 0.0, 0.0, 0.0, 0.0, 0.0, 0.0, 0.0, 0.0, 0.0, 0.0, 0.0, 0.0, 0.0, 0.0, 0.0, 0.0, 0.0, 0.0, 0.0, 0.0, 0.0, 0.0, 0.0, 0.0, 0.0, 0.0, 0.0, 0.0, 0.0, 0.0, 0.0, 0.0, 0.0, 0.0, 0.0, 0.0, 0.0, 0.0, 0.0, 0.0, 0.0, 0.0, 0.0, 0.0, 0.0, 0.0, 0.0, 0.0, 0.0, 0.0, 0.0, 0.0, 0.0, 0.0, 0.0, 0.0, 0.0, 0.0, 0.0, 0.0, 0.0, 0.0, 0.0, 0.0, 0.0, 0.0, 0.0, 0.0, 0.0, 0.0, 0.0, 0.0, 0.0, 0.0, 0.0, 0.0, 0.0, 0.0, 0.0, 0.0, 0.0, 0.0, 0.0, 0.0, 0.0, 0.0, 0.0, 0.0, 0.0, 0.0, 0.0, 0.0, 0.0, 0.0, 0.0, 0.0, 0.0, 0.0, 0.0, 0.0, 0.0, 0.0, 0.0, 0.0, 0.0, 0.0, 0.0, 0.0, 0.0, 0.0, 0.0, 0.0, 0.0, 0.0, 0.0, 0.0, 0.0, 0.0, 0.0, 0.0, 0.0, 0.0, 0.0, 0.0, 0.0, 0.0, 0.0, 0.0, 0.0, 0.0, 0.0, 0.0, 0.0, 0.0, 0.0, 0.0, 0.0, 0.0, 0.0, 0.0, 0.0, 0.0, 0.0, 0.0, 0.0, 0.0, 0.0, 0.0, 0.0, 0.0, 0.0, 0.0, 0.0, 0.0, 0.0, 0.0, 0.0, 0.0, 0.0, 0.0, 0.0, 0.0, 0.0, 0.0, 0.0, 0.0, 0.0, 0.0, 0.0, 0.0, 0.0, 0.0, 0.0, 0.0, 0.0, 0.0, 0.0, 0.0, 0.0, 0.0, 0.0, 0.0, 0.0, 0.0, 0.0, 0.0, 0.0, 0.0, 0.0, 0.0, 0.0, 0.0, 0.0, 0.0, 0.0, 0.0, 0.0, 0.0, 0.0, 0.0, 0.0, 0.0, 0.0, 0.0, 0.0, 0.0, 0.0, 0.0, 0.0, 0.0, 0.0, 0.0, 0.0, 0.0, 0.0, 0.0, 0.0, 0.0, 0.0, 0.0, 0.0, 0.0, 0.0, 0.0, 0.0, 0.0, 0.0, 0.0, 0.0, 0.0, 0.0, 0.0, 0.0, 0.0, 0.0, 0.0, 0.0, 0.0, 0.0, 0.0, 0.0, 0.0, 0.0, 0.0, 0.0, 0.0, 0.0, 0.0, 0.0, 0.0, 0.0, 0.0, 0.0, 0.0, 0.0, 0.0, 0.0, 0.0, 0.0, 0.0, 0.0, 0.0, 0.0, 0.0, 0.0, 0.0, 0.0, 0.0, 0.0, 0.0, 0.0, 0.0, 0.0, 0.0, 0.0, 0.0, 0.0, 0.0, 0.0, 0.0, 0.0, 0.0, 0.0, 0.0, 0.0, 0.0, 0.0, 0.0, 0.0, 0.0, 0.0, 0.0, 0.0, 0.0, 0.0, 0.0, 0.0, 0.0, 0.0, 0.0, 0.0, 0.0, 0.0, 0.0, 0.0, 0.0, 0.0, 0.0, 0.0, 0.0, 0.0, 0.0, 0.0, 0.0, 0.0, 0.0, 0.0, 0.0, 0.0, 0.0, 0.0, 0.0, 0.0, 0.0, 0.0, 0.0, 0.0, 0.0, 0.0, 0.0, 0.0, 0.0, 0.0, 0.0, 0.0, 0.0, 0.0, 0.0, 0.0, 0.0, 0.0, 0.0, 0.0, 0.0, 0.0, 0.0, 0.0, 0.0, 0.0, 0.0, 0.0, 0.0, 0.0, 0.0, 0.0, 0.0, 0.0, 0.0, 0.0, 0.0, 0.0, 0.0, 0.0, 0.0, 0.0, 0.0, 0.0, 0.0, 0.0, 0.0, 0.0, 0.0, 0.0, 0.0, 0.0, 0.0, 0.0, 0.0, 0.0, 0.0, 0.0, 0.0, 0.0, 0.0, 0.0, 0.0, 0.0, 0.0, 0.0, 0.0, 0.0, 0.0, 0.0, 0.0, 0.0, 0.0, 0.0, 0.0, 0.0, 0.0, 0.0, 0.0, 0.0, 0.0, 0.0, 0.0, 0.0, 0.0, 0.0, 0.0, 0.0, 0.0, 0.0, 0.0, 0.0, 0.0, 0.0, 0.0, 0.0, 0.0, 0.0, 0.0, 0.0, 0.0, 0.0, 0.0, 0.0, 0.0, 0.0, 0.0, 0.0, 0.0, 0.0, 0.0, 0.0, 0.0, 0.0, 0.0, 0.0, 0.0, 0.0, 0.0, 0.0, 0.0, 0.0, 0.0, 0.0, 0.0, 0.0, 0.0, 0.0, 0.0, 0.0, 0.0, 0.0, 0.0, 0.0, 0.0, 0.0, 0.0, 0.0, 0.0, 0.0, 0.0, 0.0, 0.0, 0.0, 0.0, 0.0, 0.0, 0.0, 0.0, 0.0, 0.0, 0.0, 0.0, 0.0, 0.0, 0.0, 0.0, 0.0, 0.0, 0.0, 0.0, 0.0, 0.0, 0.0, 0.0, 0.0, 0.0, 0.0, 0.0, 0.0, 0.0, 0.0, 0.0, 0.0, 0.0, 0.0, 0.0, 0.0, 0.0, 0.0, 0.0, 0.0, 0.0, 0.0, 0.0, 0.0, 0.0, 0.0, 0.0, 0.0, 0.0, 0.0, 0.0, 0.0, 0.0, 0.0, 0.0, 0.0, 0.0, 0.0, 0.0, 0.0, 0.0, 0.0, 0.0, 0.0, 0.0, 0.0, 0.0, 0.0, 0.0, 0.0, 0.0, 0.0, 0.0, 0.0, 0.0, 0.0, 0.0, 0.0, 0.0, 0.0, 0.0, 0.0, 0.0, 0.0, 0.0, 0.0, 0.0, 0.0, 0.0, 0.0, 0.0, 0.0, 0.0, 0.0, 0.0, 0.0, 0.0, 0.0, 0.0, 0.0, 0.0, 0.0, 0.0, 0.0, 0.0, 0.0, 0.0, 0.0, 0.0, 0.0, 0.0, 0.0, 0.0, 0.0, 0.0, 0.0, 0.0, 0.0, 0.0, 0.0, 0.0, 0.0, 0.0, 0.0, 0.0, 0.0, 0.0, 0.0, 0.0, 0.0, 0.0, 0.0, 0.0, 0.0, 0.0, 0.0, 0.0, 0.0, 0.0, 0.0, 0.0, 0.0, 0.0, 0.0, 0.0, 0.0, 0.0, 0.0, 0.0, 0.0, 0.0, 0.0, 0.0, 0.0, 0.0, 0.0, 0.0, 0.0, 0.0, 0.0, 0.0, 0.0, 0.0, 0.0, 0.0, 0.0, 0.0, 0.0, 0.0, 0.0, 0.0, 0.0, 0.0, 0.0, 0.0, 0.0, 0.0, 0.0, 0.0, 0.0, 0.0, 0.0, 0.0, 0.0, 0.0, 0.0, 0.0, 0.0, 0.0, 0.0, 0.0, 0.0, 0.0, 0.0, 0.0, 0.0, 0.0, 0.0, 0.0, 0.0, 0.0, 0.0, 0.0, 0.0, 0.0, 0.0, 0.0, 0.0, 0.0, 0.0, 0.0, 0.0, 0.0, 0.0, 0.0, 0.0, 0.0, 0.0, 0.0, 0.0, 0.0, 0.0, 0.0, 0.0, 0.0, 0.0, 0.0, 0.0, 0.0, 0.0, 0.0, 0.0, 0.0, 0.0, 0.0, 0.0, 0.0, 0.0, 0.0, 0.0, 0.0, 0.0, 0.0, 0.0, 0.0, 0.0, 0.0, 0.0, 0.0, 0.0, 0.0, 0.0, 0.0, 0.0, 0.0, 0.0, 0.0, 0.0, 0.0, 0.0, 0.0, 0.0, 0.0, 0.0, 0.0, 0.0, 0.0, 0.0, 0.0, 0.0, 0.0, 0.0, 0.0, 0.0, 0.0, 0.0, 0.0, 0.0, 0.0, 0.0, 0.0, 0.0, 0.0, 0.0, 0.0, 0.0, 0.0, 0.0, 0.0, 0.0, 0.0, 0.0, 0.0, 0.0, 0.0, 0.0, 0.0, 0.0, 0.0, 0.0, 0.0, 0.0, 0.0, 0.0, 0.0, 0.0, 0.0, 0.0, 0.0, 0.0, 0.0, 0.0, 0.0, 0.0, 0.0, 0.0, 0.0, 0.0, 0.0, 0.0, 0.0, 0.0, 0.0, 0.0, 0.0, 0.0, 0.0, 0.0, 0.0, 0.0, 0.0, 0.0, 0.0, 0.0, 0.0, 0.0, 0.0, 0.0, 0.0, 0.0, 0.0, 0.0, 0.0, 0.0, 0.0, 0.0, 0.0, 0.0, 0.0, 0.0, 0.0, 0.0, 0.0, 0.0, 0.0, 0.0, 0.0, 0.0, 0.0, 0.0, 0.0, 0.0, 0.0, 0.0, 0.0, 0.0, 0.0, 0.0, 0.0, 0.0, 0.0, 0.0, 0.0, 0.0, 0.0, 0.0, 0.0, 0.0, 0.0, 0.0, 0.0, 0.0, 0.0, 0.0, 0.0, 0.0, 0.0, 0.0, 0.0, 0.0, 0.0, 0.0, 0.0, 0.0, 0.0, 0.0, 0.0, 0.0, 0.0, 0.0, 0.0, 0.0, 0.0, 0.0, 0.0, 0.0, 0.0, 0.0, 0.0, 0.0, 0.0, 0.0, 0.0, 0.0, 0.0, 0.0, 0.0, 0.0, 0.0, 0.0, 0.0, 0.0, 0.0, 0.0, 0.0, 0.0, 0.0, 0.0, 0.0, 0.0, 0.0, 0.0, 0.0, 0.0, 0.0, 0.0, 0.0, 0.0, 0.0, 0.0, 0.0, 0.0, 0.0, 0.0, 0.0, 0.0, 0.0, 0.0, 0.0, 0.0, 0.0, 0.0, 0.0, 0.0, 0.0, 0.0, 0.0, 0.0, 0.0, 0.0, 0.0, 0.0, 0.0, 0.0, 0.0, 0.0, 0.0, 0.0, 0.0, 0.0, 0.0, 0.0, 0.0, 0.0, 0.0, 0.0, 0.0, 0.0, 0.0, 0.0, 0.0, 0.0, 0.0, 0.0, 0.0, 0.0, 0.0, 0.0, 0.0, 0.0, 0.0, 0.0, 0.0, 0.0, 0.0, 0.0, 0.0, 0.0, 0.0, 0.0, 0.0, 0.0, 0.0, 0.0, 0.0, 0.0, 0.0, 0.0, 0.0, 0.0, 0.0, 0.0, 0.0, 0.0, 0.0, 0.0, 0.0, 0.0, 0.0, 0.0, 0.0, 0.0, 0.0, 0.0, 0.0, 0.0, 0.0, 0.0, 0.0, 0.0, 0.0, 0.0, 0.0, 0.0, 0.0, 0.0, 0.0, 0.0, 0.0, 0.0, 0.0, 0.0, 0.0, 0.0, 0.0, 0.0, 0.0, 0.0, 0.0, 0.0, 0.0, 0.0, 0.0, 0.0, 0.0, 0.0, 0.0, 0.0, 0.0, 0.0, 0.0, 0.0, 0.0, 0.0, 0.0, 0.0, 0.0, 0.0, 0.0, 0.0, 0.0, 0.0, 0.0, 0.0, 0.0, 0.0, 0.0, 0.0, 0.0, 0.0, 0.0, 0.0, 0.0, 0.0, 0.0, 0.0, 0.0, 0.0, 0.0, 0.0, 0.0, 0.0, 0.0, 0.0, 0.0, 0.0, 0.0, 0.0, 0.0, 0.0, 0.0, 0.0, 0.0, 0.0, 0.0, 0.0, 0.0, 0.0, 0.0, 0.0, 0.0, 0.0, 0.0, 0.0, 0.0, 0.0, 0.0, 0.0, 0.0, 0.0, 0.0, 0.0, 0.0, 0.0, 0.0, 0.0, 0.0, 0.0, 0.0, 0.0, 0.0, 0.0, 0.0, 0.0, 0.0, 0.0, 0.0, 0.0, 0.0, 0.0, 0.0, 0.0, 0.0, 0.0, 0.0, 0.0, 0.0, 0.0, 0.0, 0.0, 0.0, 0.0, 0.0, 0.0, 0.0, 0.0, 0.0, 0.0, 0.0, 0.0, 0.0, 0.0, 0.0, 0.0, 0.0, 0.0, 0.0, 0.0, 0.0, 0.0, 0.0, 0.0, 0.0, 0.0, 0.0, 0.0, 0.0, 0.0, 0.0, 0.0, 0.0, 0.0, 0.0, 0.0, 0.0, 0.0, 0.0, 0.0, 0.0, 0.0, 0.0, 0.0, 0.0, 0.0, 0.0, 0.0, 0.0, 0.0, 0.0, 0.0, 0.0, 0.0, 0.0, 0.0, 0.0, 0.0, 0.0, 0.0, 0.0, 0.0, 0.0, 0.0, 0.0, 0.0, 0.0, 0.0, 0.0, 0.0, 0.0, 0.0, 0.0, 0.0, 0.0, 0.0, 0.0, 0.0, 0.0, 0.0, 0.0, 0.0, 0.0, 0.0, 0.0, 0.0, 0.0, 0.0, 0.0, 0.0, 0.0, 0.0, 0.0, 0.0, 0.0, 0.0, 0.0, 0.0, 0.0, 0.0, 0.0, 0.0, 0.0, 0.0, 0.0, 0.0, 0.0, 0.0, 0.0, 0.0, 0.0, 0.0, 0.0, 0.0, 0.0, 0.0, 0.0, 0.0, 0.0, 0.0, 0.0, 0.0, 0.0, 0.0, 0.0, 0.0, 0.0, 0.0, 0.0, 0.0, 0.0, 0.0, 0.0, 0.0, 0.0, 0.0, 0.0, 0.0, 0.0, 0.0, 0.0, 0.0, 0.0, 0.0, 0.0, 0.0, 0.0, 0.0, 0.0, 0.0, 0.0, 0.0, 0.0, 0.0, 0.0, 0.0, 0.0, 0.0, 0.0, 0.0, 0.0, 0.0, 0.0, 0.0, 0.0, 0.0, 0.0, 0.0, 0.0, 0.0, 0.0, 0.0, 0.0, 0.0, 0.0, 0.0, 0.0, 0.0, 0.0, 0.0, 0.0, 0.0, 0.0, 0.0, 0.0, 0.0, 0.0, 0.0, 0.0, 0.0, 0.0, 0.0, 0.0, 0.0, 0.0, 0.0, 0.0, 0.0, 0.0, 0.0, 0.0, 0.0, 0.0, 0.0, 0.0, 0.0, 0.0, 0.0, 0.0, 0.0, 0.0, 0.0, 0.0, 0.0, 0.0, 0.0, 0.0, 0.0, 0.0, 0.0, 0.0, 0.0, 0.0, 0.0, 0.0, 0.0, 0.0, 0.0, 0.0, 0.0, 0.0, 0.0, 0.0, 0.0, 0.0, 0.0, 0.0, 0.0, 0.0, 0.0, 0.0, 0.0, 0.0, 0.0, 0.0, 0.0, 0.0, 0.0, 0.0, 0.0, 0.0, 0.0, 0.0, 0.0, 0.0, 0.0, 0.0, 0.0, 0.0, 0.0, 0.0, 0.0, 0.0, 0.0, 0.0, 0.0, 0.0, 0.0, 0.0, 0.0, 0.0, 0.0, 0.0, 0.0, 0.0, 0.0, 0.0, 0.0, 0.0, 0.0, 0.0, 0.0, 0.0, 0.0, 0.0, 0.0, 0.0, 0.0, 0.0, 0.0, 0.0, 0.0, 0.0, 0.0, 0.0, 0.0, 0.0, 0.0, 0.0, 0.0, 0.0, 0.0, 0.0, 0.0, 0.0, 0.0, 0.0, 0.0, 0.0, 0.0, 0.0, 0.0, 0.0, 0.0, 0.0, 0.0, 0.0, 0.0, 0.0, 0.0, 0.0, 0.0, 0.0, 0.0, 0.0, 0.0, 0.0, 0.0, 0.0, 0.0, 0.0, 0.0, 0.0, 0.0, 0.0])
me_plane.use_remesh_preserve_volume = False
me_plane.use_remesh_preserve_attributes = False
me_plane.use_mirror_vertex_groups = False
me_plane.update()

# ---- objects
ob_plane = bpy.data.objects.new('Plane', me_plane)

# ---- transforms, parenting, visibility, modifiers, constraints
ob_plane.location = (0.0, 0.0, 0.0)
ob_plane.lineart.crease_threshold = 0.0
_m = ob_plane.modifiers.new('Mirror', 'MIRROR')

# ---- collection membership
col_collection_1.objects.link(ob_plane)

# ---- scene / render settings (as saved in the file)
scene.frame_start = 1; scene.frame_end = 250; scene.frame_set(1)
scene.render.engine = 'BLENDER_EEVEE_NEXT'
scene.render.resolution_percentage = 50
scene.render.dither_intensity = 0.0
scene.cycles.use_denoising = False
scene.cycles.samples = 128
scene.cycles.sampling_pattern = 'TABULATED_SOBOL'
scene.cycles.use_adaptive_sampling = False
scene.cycles.use_light_tree = False
scene.cycles.blur_glossy = 0.0
scene.cycles.sample_clamp_indirect = 0.0
scene.view_settings.view_transform = 'Standard'
bpy.context.view_layer.update()

# ---- added for rendering (the .blend has no active camera and no usable light): camera, sun
cam_auto = bpy.data.cameras.new('AutoCamera')
cam_auto.lens = 50.0
cam_auto.sensor_width = 36.0
cam_auto.clip_end = 1000.0
ob_auto_camera = bpy.data.objects.new('AutoCamera', cam_auto)
scene.collection.objects.link(ob_auto_camera)
ob_auto_camera.location = (1.84106, -2.17503, 1.744)
ob_auto_camera.rotation_euler = (1.09748, -7.21219e-08, 0.694738)
scene.camera = ob_auto_camera
light_auto_sun = bpy.data.lights.new('AutoSun', 'SUN')
light_auto_sun.energy = 3.0
light_auto_sun.angle = 0.0523599
ob_auto_sun = bpy.data.objects.new('AutoSun', light_auto_sun)
scene.collection.objects.link(ob_auto_sun)
ob_auto_sun.rotation_euler = (0.872665, 0.174533, 0.523599)
bpy.context.view_layer.update()
